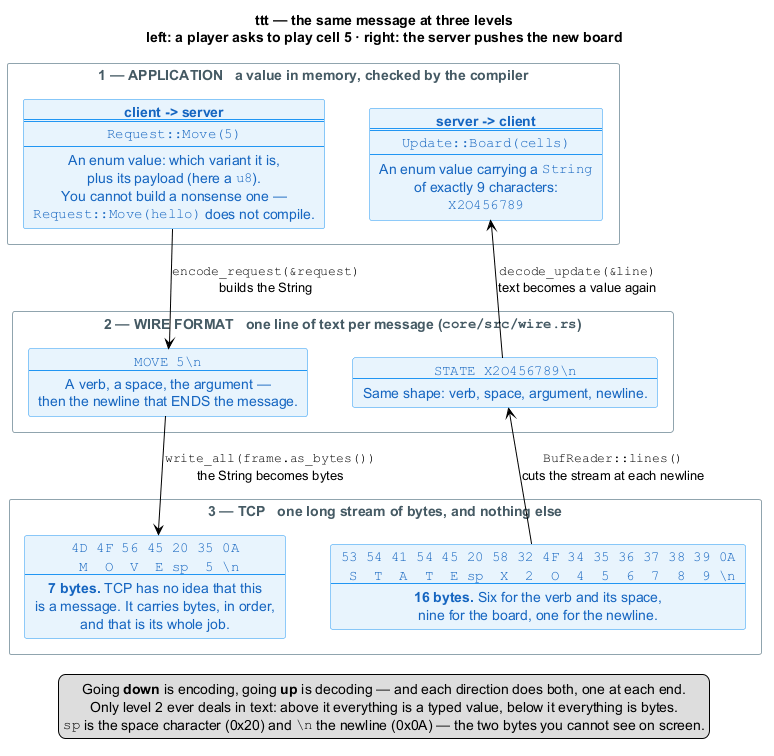

The diagram above was rendered by PlantUML. Its source (embedded in the PNG):
@startuml
skinparam shadowing false
skinparam ArrowColor black
skinparam nodesep 45
skinparam ranksep 55
skinparam defaultTextAlignment center
skinparam rectangle {
  BackgroundColor white
  BorderColor #90A4AE
  FontColor #455A64
}
skinparam card {
  BackgroundColor #E8F4FD
  BorderColor #2196F3
  FontColor #1565C0
}

title ttt — the same message at three levels\nleft: a player asks to play cell 5 · right: the server pushes the new board

rectangle "**1 — APPLICATION**   a value in memory, checked by the compiler" as L1 {
  card app_req [
  **client -> server**
  ====
  ""Request::Move(5)""
  ----
  An enum value: which variant it is,
  plus its payload (here a ""u8"").
  You cannot build a nonsense one —
  ""Request::Move(hello)"" does not compile.
  ]
  card app_upd [
  **server -> client**
  ====
  ""Update::Board(cells)""
  ----
  An enum value carrying a ""String""
  of exactly 9 characters:
  ""X2O456789""
  ]
  app_req -[hidden]right- app_upd
}

rectangle "**2 — WIRE FORMAT**   one line of text per message (""core/src/wire.rs"")" as L2 {
  card wire_req [
  ""MOVE 5<U+005C>n""
  ----
  A verb, a space, the argument —
  then the newline that ENDS the message.
  ]
  card wire_upd [
  ""STATE X2O456789<U+005C>n""
  ----
  Same shape: verb, space, argument, newline.
  ]
  wire_req -[hidden]right- wire_upd
}

rectangle "**3 — TCP**   one long stream of bytes, and nothing else" as L3 {
  card tcp_req [
  ""4D 4F 56 45 20 35 0A""
  "" M  O  V  E sp  5 <U+005C>n""
  ----
  **7 bytes.** TCP has no idea that this
  is a message. It carries bytes, in order,
  and that is its whole job.
  ]
  card tcp_upd [
  ""53 54 41 54 45 20 58 32 4F 34 35 36 37 38 39 0A""
  "" S  T  A  T  E sp  X  2  O  4  5  6  7  8  9 <U+005C>n""
  ----
  **16 bytes.** Six for the verb and its space,
  nine for the board, one for the newline.
  ]
  tcp_req -[hidden]right- tcp_upd
}

app_req -down-> wire_req : ""encode_request(&request)""\nbuilds the String
wire_req -down-> tcp_req : ""write_all(frame.as_bytes())""\nthe String becomes bytes

tcp_upd -up-> wire_upd : ""BufReader::lines()""\ncuts the stream at each newline
wire_upd -up-> app_upd : ""decode_update(&line)""\ntext becomes a value again

legend bottom
  Going **down** is encoding, going **up** is decoding — and each direction does both, one at each end.
  Only level 2 ever deals in text: above it everything is a typed value, below it everything is bytes.
  ""sp"" is the space character (0x20) and ""<U+005C>n"" the newline (0x0A) — the two bytes you cannot see on screen.
endlegend

@enduml